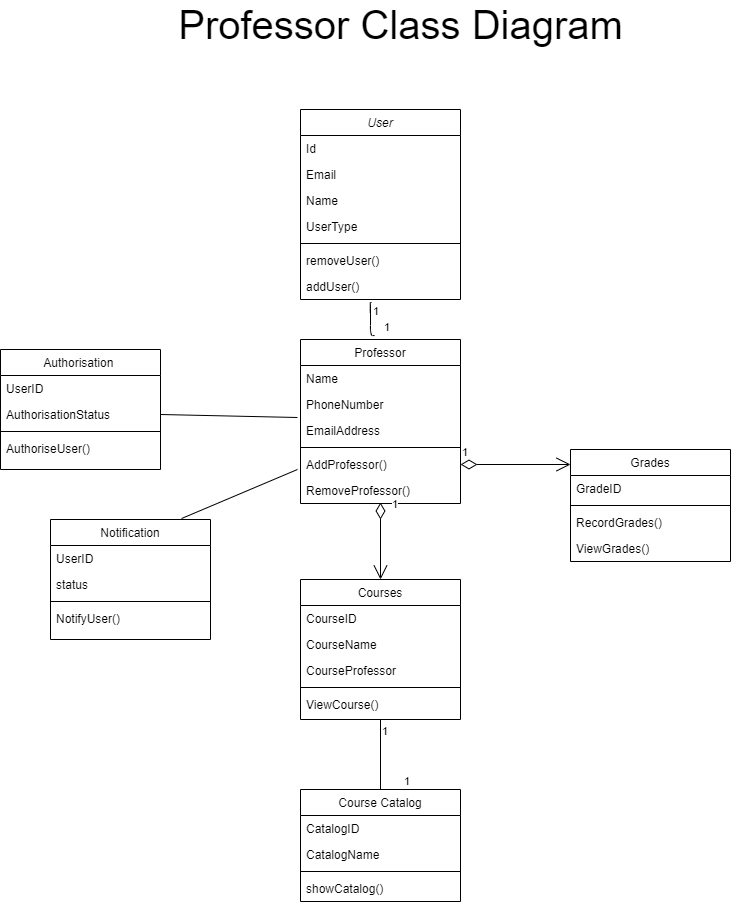

The diagram above was exported from draw.io. Its source (the exported page's mxGraphModel, read from the mxfile embedded in the PNG):
<mxGraphModel dx="2249" dy="1944" grid="1" gridSize="10" guides="1" tooltips="1" connect="1" arrows="1" fold="1" page="1" pageScale="1" pageWidth="827" pageHeight="1169" math="0" shadow="0">
  <root>
    <mxCell id="WIyWlLk6GJQsqaUBKTNV-0" />
    <mxCell id="WIyWlLk6GJQsqaUBKTNV-1" parent="WIyWlLk6GJQsqaUBKTNV-0" />
    <mxCell id="IrrBFyHgQtjeZ-LCKBO9-18" value="" style="endArrow=none;html=1;edgeStyle=orthogonalEdgeStyle;exitX=0.5;exitY=1;exitDx=0;exitDy=0;entryX=0.5;entryY=0;entryDx=0;entryDy=0;" parent="WIyWlLk6GJQsqaUBKTNV-1" source="IrrBFyHgQtjeZ-LCKBO9-3" target="IrrBFyHgQtjeZ-LCKBO9-6" edge="1">
      <mxGeometry relative="1" as="geometry">
        <mxPoint x="330" y="330" as="sourcePoint" />
        <mxPoint x="490" y="330" as="targetPoint" />
      </mxGeometry>
    </mxCell>
    <mxCell id="IrrBFyHgQtjeZ-LCKBO9-19" value="1" style="edgeLabel;resizable=0;html=1;align=left;verticalAlign=bottom;" parent="IrrBFyHgQtjeZ-LCKBO9-18" connectable="0" vertex="1">
      <mxGeometry x="-1" relative="1" as="geometry">
        <mxPoint y="20" as="offset" />
      </mxGeometry>
    </mxCell>
    <mxCell id="IrrBFyHgQtjeZ-LCKBO9-20" value="1" style="edgeLabel;resizable=0;html=1;align=right;verticalAlign=bottom;" parent="IrrBFyHgQtjeZ-LCKBO9-18" connectable="0" vertex="1">
      <mxGeometry x="1" relative="1" as="geometry">
        <mxPoint x="30" as="offset" />
      </mxGeometry>
    </mxCell>
    <mxCell id="zkfFHV4jXpPFQw0GAbJ--0" value="User" style="swimlane;fontStyle=2;align=center;verticalAlign=top;childLayout=stackLayout;horizontal=1;startSize=26;horizontalStack=0;resizeParent=1;resizeLast=0;collapsible=1;marginBottom=0;rounded=0;shadow=0;strokeWidth=1;" parent="WIyWlLk6GJQsqaUBKTNV-1" vertex="1">
      <mxGeometry x="120" y="30" width="160" height="190" as="geometry">
        <mxRectangle x="230" y="140" width="160" height="26" as="alternateBounds" />
      </mxGeometry>
    </mxCell>
    <mxCell id="zkfFHV4jXpPFQw0GAbJ--1" value="Id" style="text;align=left;verticalAlign=top;spacingLeft=4;spacingRight=4;overflow=hidden;rotatable=0;points=[[0,0.5],[1,0.5]];portConstraint=eastwest;" parent="zkfFHV4jXpPFQw0GAbJ--0" vertex="1">
      <mxGeometry y="26" width="160" height="26" as="geometry" />
    </mxCell>
    <mxCell id="zkfFHV4jXpPFQw0GAbJ--2" value="Email" style="text;align=left;verticalAlign=top;spacingLeft=4;spacingRight=4;overflow=hidden;rotatable=0;points=[[0,0.5],[1,0.5]];portConstraint=eastwest;rounded=0;shadow=0;html=0;" parent="zkfFHV4jXpPFQw0GAbJ--0" vertex="1">
      <mxGeometry y="52" width="160" height="26" as="geometry" />
    </mxCell>
    <mxCell id="zkfFHV4jXpPFQw0GAbJ--3" value="Name" style="text;align=left;verticalAlign=top;spacingLeft=4;spacingRight=4;overflow=hidden;rotatable=0;points=[[0,0.5],[1,0.5]];portConstraint=eastwest;rounded=0;shadow=0;html=0;" parent="zkfFHV4jXpPFQw0GAbJ--0" vertex="1">
      <mxGeometry y="78" width="160" height="26" as="geometry" />
    </mxCell>
    <mxCell id="IrrBFyHgQtjeZ-LCKBO9-23" value="UserType" style="text;align=left;verticalAlign=top;spacingLeft=4;spacingRight=4;overflow=hidden;rotatable=0;points=[[0,0.5],[1,0.5]];portConstraint=eastwest;rounded=0;shadow=0;html=0;" parent="zkfFHV4jXpPFQw0GAbJ--0" vertex="1">
      <mxGeometry y="104" width="160" height="26" as="geometry" />
    </mxCell>
    <mxCell id="zkfFHV4jXpPFQw0GAbJ--4" value="" style="line;html=1;strokeWidth=1;align=left;verticalAlign=middle;spacingTop=-1;spacingLeft=3;spacingRight=3;rotatable=0;labelPosition=right;points=[];portConstraint=eastwest;" parent="zkfFHV4jXpPFQw0GAbJ--0" vertex="1">
      <mxGeometry y="130" width="160" height="8" as="geometry" />
    </mxCell>
    <mxCell id="IrrBFyHgQtjeZ-LCKBO9-24" value="removeUser()" style="text;align=left;verticalAlign=top;spacingLeft=4;spacingRight=4;overflow=hidden;rotatable=0;points=[[0,0.5],[1,0.5]];portConstraint=eastwest;" parent="zkfFHV4jXpPFQw0GAbJ--0" vertex="1">
      <mxGeometry y="138" width="160" height="26" as="geometry" />
    </mxCell>
    <mxCell id="zkfFHV4jXpPFQw0GAbJ--5" value="addUser()" style="text;align=left;verticalAlign=top;spacingLeft=4;spacingRight=4;overflow=hidden;rotatable=0;points=[[0,0.5],[1,0.5]];portConstraint=eastwest;" parent="zkfFHV4jXpPFQw0GAbJ--0" vertex="1">
      <mxGeometry y="164" width="160" height="26" as="geometry" />
    </mxCell>
    <mxCell id="zkfFHV4jXpPFQw0GAbJ--13" value="Professor" style="swimlane;fontStyle=0;align=center;verticalAlign=top;childLayout=stackLayout;horizontal=1;startSize=26;horizontalStack=0;resizeParent=1;resizeLast=0;collapsible=1;marginBottom=0;rounded=0;shadow=0;strokeWidth=1;" parent="WIyWlLk6GJQsqaUBKTNV-1" vertex="1">
      <mxGeometry x="120" y="260" width="160" height="164" as="geometry">
        <mxRectangle x="340" y="380" width="170" height="26" as="alternateBounds" />
      </mxGeometry>
    </mxCell>
    <mxCell id="zkfFHV4jXpPFQw0GAbJ--14" value="Name" style="text;align=left;verticalAlign=top;spacingLeft=4;spacingRight=4;overflow=hidden;rotatable=0;points=[[0,0.5],[1,0.5]];portConstraint=eastwest;" parent="zkfFHV4jXpPFQw0GAbJ--13" vertex="1">
      <mxGeometry y="26" width="160" height="26" as="geometry" />
    </mxCell>
    <mxCell id="IrrBFyHgQtjeZ-LCKBO9-25" value="PhoneNumber" style="text;align=left;verticalAlign=top;spacingLeft=4;spacingRight=4;overflow=hidden;rotatable=0;points=[[0,0.5],[1,0.5]];portConstraint=eastwest;" parent="zkfFHV4jXpPFQw0GAbJ--13" vertex="1">
      <mxGeometry y="52" width="160" height="26" as="geometry" />
    </mxCell>
    <mxCell id="IrrBFyHgQtjeZ-LCKBO9-26" value="EmailAddress" style="text;align=left;verticalAlign=top;spacingLeft=4;spacingRight=4;overflow=hidden;rotatable=0;points=[[0,0.5],[1,0.5]];portConstraint=eastwest;" parent="zkfFHV4jXpPFQw0GAbJ--13" vertex="1">
      <mxGeometry y="78" width="160" height="26" as="geometry" />
    </mxCell>
    <mxCell id="zkfFHV4jXpPFQw0GAbJ--15" value="" style="line;html=1;strokeWidth=1;align=left;verticalAlign=middle;spacingTop=-1;spacingLeft=3;spacingRight=3;rotatable=0;labelPosition=right;points=[];portConstraint=eastwest;" parent="zkfFHV4jXpPFQw0GAbJ--13" vertex="1">
      <mxGeometry y="104" width="160" height="8" as="geometry" />
    </mxCell>
    <mxCell id="IrrBFyHgQtjeZ-LCKBO9-27" value="AddProfessor()" style="text;align=left;verticalAlign=top;spacingLeft=4;spacingRight=4;overflow=hidden;rotatable=0;points=[[0,0.5],[1,0.5]];portConstraint=eastwest;" parent="zkfFHV4jXpPFQw0GAbJ--13" vertex="1">
      <mxGeometry y="112" width="160" height="26" as="geometry" />
    </mxCell>
    <mxCell id="IrrBFyHgQtjeZ-LCKBO9-28" value="RemoveProfessor()" style="text;align=left;verticalAlign=top;spacingLeft=4;spacingRight=4;overflow=hidden;rotatable=0;points=[[0,0.5],[1,0.5]];portConstraint=eastwest;" parent="zkfFHV4jXpPFQw0GAbJ--13" vertex="1">
      <mxGeometry y="138" width="160" height="26" as="geometry" />
    </mxCell>
    <mxCell id="IrrBFyHgQtjeZ-LCKBO9-6" value="Course Catalog" style="swimlane;fontStyle=0;align=center;verticalAlign=top;childLayout=stackLayout;horizontal=1;startSize=26;horizontalStack=0;resizeParent=1;resizeLast=0;collapsible=1;marginBottom=0;rounded=0;shadow=0;strokeWidth=1;" parent="WIyWlLk6GJQsqaUBKTNV-1" vertex="1">
      <mxGeometry x="120" y="710" width="160" height="112" as="geometry">
        <mxRectangle x="340" y="380" width="170" height="26" as="alternateBounds" />
      </mxGeometry>
    </mxCell>
    <mxCell id="IrrBFyHgQtjeZ-LCKBO9-7" value="CatalogID" style="text;align=left;verticalAlign=top;spacingLeft=4;spacingRight=4;overflow=hidden;rotatable=0;points=[[0,0.5],[1,0.5]];portConstraint=eastwest;" parent="IrrBFyHgQtjeZ-LCKBO9-6" vertex="1">
      <mxGeometry y="26" width="160" height="26" as="geometry" />
    </mxCell>
    <mxCell id="IrrBFyHgQtjeZ-LCKBO9-32" value="CatalogName" style="text;align=left;verticalAlign=top;spacingLeft=4;spacingRight=4;overflow=hidden;rotatable=0;points=[[0,0.5],[1,0.5]];portConstraint=eastwest;" parent="IrrBFyHgQtjeZ-LCKBO9-6" vertex="1">
      <mxGeometry y="52" width="160" height="26" as="geometry" />
    </mxCell>
    <mxCell id="IrrBFyHgQtjeZ-LCKBO9-8" value="" style="line;html=1;strokeWidth=1;align=left;verticalAlign=middle;spacingTop=-1;spacingLeft=3;spacingRight=3;rotatable=0;labelPosition=right;points=[];portConstraint=eastwest;" parent="IrrBFyHgQtjeZ-LCKBO9-6" vertex="1">
      <mxGeometry y="78" width="160" height="8" as="geometry" />
    </mxCell>
    <mxCell id="IrrBFyHgQtjeZ-LCKBO9-33" value="showCatalog()" style="text;align=left;verticalAlign=top;spacingLeft=4;spacingRight=4;overflow=hidden;rotatable=0;points=[[0,0.5],[1,0.5]];portConstraint=eastwest;" parent="IrrBFyHgQtjeZ-LCKBO9-6" vertex="1">
      <mxGeometry y="86" width="160" height="26" as="geometry" />
    </mxCell>
    <mxCell id="IrrBFyHgQtjeZ-LCKBO9-37" value="" style="endArrow=none;html=1;edgeStyle=orthogonalEdgeStyle;exitX=0.444;exitY=1.115;exitDx=0;exitDy=0;exitPerimeter=0;entryX=0.463;entryY=-0.024;entryDx=0;entryDy=0;entryPerimeter=0;" parent="WIyWlLk6GJQsqaUBKTNV-1" source="zkfFHV4jXpPFQw0GAbJ--5" target="zkfFHV4jXpPFQw0GAbJ--13" edge="1">
      <mxGeometry relative="1" as="geometry">
        <mxPoint x="330" y="430" as="sourcePoint" />
        <mxPoint x="490" y="430" as="targetPoint" />
        <Array as="points">
          <mxPoint x="190" y="223" />
          <mxPoint x="190" y="256" />
        </Array>
      </mxGeometry>
    </mxCell>
    <mxCell id="IrrBFyHgQtjeZ-LCKBO9-38" value="1" style="edgeLabel;resizable=0;html=1;align=left;verticalAlign=bottom;" parent="IrrBFyHgQtjeZ-LCKBO9-37" connectable="0" vertex="1">
      <mxGeometry x="-1" relative="1" as="geometry">
        <mxPoint y="17.01" as="offset" />
      </mxGeometry>
    </mxCell>
    <mxCell id="IrrBFyHgQtjeZ-LCKBO9-39" value="1" style="edgeLabel;resizable=0;html=1;align=right;verticalAlign=bottom;" parent="IrrBFyHgQtjeZ-LCKBO9-37" connectable="0" vertex="1">
      <mxGeometry x="1" relative="1" as="geometry">
        <mxPoint x="16.14" as="offset" />
      </mxGeometry>
    </mxCell>
    <mxCell id="IrrBFyHgQtjeZ-LCKBO9-43" value="1" style="endArrow=open;html=1;endSize=12;startArrow=diamondThin;startSize=14;startFill=0;edgeStyle=orthogonalEdgeStyle;align=left;verticalAlign=bottom;exitX=1;exitY=0.5;exitDx=0;exitDy=0;" parent="WIyWlLk6GJQsqaUBKTNV-1" source="IrrBFyHgQtjeZ-LCKBO9-27" edge="1">
      <mxGeometry x="-1" y="3" relative="1" as="geometry">
        <mxPoint x="330" y="430" as="sourcePoint" />
        <mxPoint x="390" y="385" as="targetPoint" />
      </mxGeometry>
    </mxCell>
    <mxCell id="IrrBFyHgQtjeZ-LCKBO9-9" value="Grades" style="swimlane;fontStyle=0;align=center;verticalAlign=top;childLayout=stackLayout;horizontal=1;startSize=26;horizontalStack=0;resizeParent=1;resizeLast=0;collapsible=1;marginBottom=0;rounded=0;shadow=0;strokeWidth=1;" parent="WIyWlLk6GJQsqaUBKTNV-1" vertex="1">
      <mxGeometry x="390" y="370" width="160" height="112" as="geometry">
        <mxRectangle x="340" y="380" width="170" height="26" as="alternateBounds" />
      </mxGeometry>
    </mxCell>
    <mxCell id="IrrBFyHgQtjeZ-LCKBO9-21" value="GradeID&#10;" style="text;align=left;verticalAlign=top;spacingLeft=4;spacingRight=4;overflow=hidden;rotatable=0;points=[[0,0.5],[1,0.5]];portConstraint=eastwest;" parent="IrrBFyHgQtjeZ-LCKBO9-9" vertex="1">
      <mxGeometry y="26" width="160" height="26" as="geometry" />
    </mxCell>
    <mxCell id="IrrBFyHgQtjeZ-LCKBO9-11" value="" style="line;html=1;strokeWidth=1;align=left;verticalAlign=middle;spacingTop=-1;spacingLeft=3;spacingRight=3;rotatable=0;labelPosition=right;points=[];portConstraint=eastwest;" parent="IrrBFyHgQtjeZ-LCKBO9-9" vertex="1">
      <mxGeometry y="52" width="160" height="8" as="geometry" />
    </mxCell>
    <mxCell id="IrrBFyHgQtjeZ-LCKBO9-22" value="RecordGrades()" style="text;align=left;verticalAlign=top;spacingLeft=4;spacingRight=4;overflow=hidden;rotatable=0;points=[[0,0.5],[1,0.5]];portConstraint=eastwest;" parent="IrrBFyHgQtjeZ-LCKBO9-9" vertex="1">
      <mxGeometry y="60" width="160" height="26" as="geometry" />
    </mxCell>
    <mxCell id="TTxcloB1J7_uCPDuGZ7t-0" value="ViewGrades()" style="text;align=left;verticalAlign=top;spacingLeft=4;spacingRight=4;overflow=hidden;rotatable=0;points=[[0,0.5],[1,0.5]];portConstraint=eastwest;" vertex="1" parent="IrrBFyHgQtjeZ-LCKBO9-9">
      <mxGeometry y="86" width="160" height="26" as="geometry" />
    </mxCell>
    <mxCell id="IrrBFyHgQtjeZ-LCKBO9-3" value="Courses" style="swimlane;fontStyle=0;align=center;verticalAlign=top;childLayout=stackLayout;horizontal=1;startSize=26;horizontalStack=0;resizeParent=1;resizeLast=0;collapsible=1;marginBottom=0;rounded=0;shadow=0;strokeWidth=1;" parent="WIyWlLk6GJQsqaUBKTNV-1" vertex="1">
      <mxGeometry x="120" y="500" width="160" height="140" as="geometry">
        <mxRectangle x="340" y="380" width="170" height="26" as="alternateBounds" />
      </mxGeometry>
    </mxCell>
    <mxCell id="IrrBFyHgQtjeZ-LCKBO9-4" value="CourseID" style="text;align=left;verticalAlign=top;spacingLeft=4;spacingRight=4;overflow=hidden;rotatable=0;points=[[0,0.5],[1,0.5]];portConstraint=eastwest;" parent="IrrBFyHgQtjeZ-LCKBO9-3" vertex="1">
      <mxGeometry y="26" width="160" height="26" as="geometry" />
    </mxCell>
    <mxCell id="IrrBFyHgQtjeZ-LCKBO9-30" value="CourseName" style="text;align=left;verticalAlign=top;spacingLeft=4;spacingRight=4;overflow=hidden;rotatable=0;points=[[0,0.5],[1,0.5]];portConstraint=eastwest;" parent="IrrBFyHgQtjeZ-LCKBO9-3" vertex="1">
      <mxGeometry y="52" width="160" height="26" as="geometry" />
    </mxCell>
    <mxCell id="IrrBFyHgQtjeZ-LCKBO9-29" value="CourseProfessor" style="text;align=left;verticalAlign=top;spacingLeft=4;spacingRight=4;overflow=hidden;rotatable=0;points=[[0,0.5],[1,0.5]];portConstraint=eastwest;" parent="IrrBFyHgQtjeZ-LCKBO9-3" vertex="1">
      <mxGeometry y="78" width="160" height="26" as="geometry" />
    </mxCell>
    <mxCell id="IrrBFyHgQtjeZ-LCKBO9-5" value="" style="line;html=1;strokeWidth=1;align=left;verticalAlign=middle;spacingTop=-1;spacingLeft=3;spacingRight=3;rotatable=0;labelPosition=right;points=[];portConstraint=eastwest;" parent="IrrBFyHgQtjeZ-LCKBO9-3" vertex="1">
      <mxGeometry y="104" width="160" height="8" as="geometry" />
    </mxCell>
    <mxCell id="IrrBFyHgQtjeZ-LCKBO9-31" value="ViewCourse()" style="text;align=left;verticalAlign=top;spacingLeft=4;spacingRight=4;overflow=hidden;rotatable=0;points=[[0,0.5],[1,0.5]];portConstraint=eastwest;" parent="IrrBFyHgQtjeZ-LCKBO9-3" vertex="1">
      <mxGeometry y="112" width="160" height="26" as="geometry" />
    </mxCell>
    <mxCell id="TTxcloB1J7_uCPDuGZ7t-6" value="1" style="endArrow=open;html=1;endSize=12;startArrow=diamondThin;startSize=14;startFill=0;edgeStyle=orthogonalEdgeStyle;align=left;verticalAlign=bottom;entryX=0.5;entryY=0;entryDx=0;entryDy=0;exitX=0.5;exitY=0.962;exitDx=0;exitDy=0;exitPerimeter=0;" edge="1" parent="WIyWlLk6GJQsqaUBKTNV-1" source="IrrBFyHgQtjeZ-LCKBO9-28" target="IrrBFyHgQtjeZ-LCKBO9-3">
      <mxGeometry x="-0.7143" y="10" relative="1" as="geometry">
        <mxPoint x="200" y="430" as="sourcePoint" />
        <mxPoint x="490" y="570" as="targetPoint" />
        <mxPoint as="offset" />
      </mxGeometry>
    </mxCell>
    <mxCell id="TTxcloB1J7_uCPDuGZ7t-7" value="Authorisation " style="swimlane;fontStyle=0;align=center;verticalAlign=top;childLayout=stackLayout;horizontal=1;startSize=26;horizontalStack=0;resizeParent=1;resizeLast=0;collapsible=1;marginBottom=0;rounded=0;shadow=0;strokeWidth=1;" vertex="1" parent="WIyWlLk6GJQsqaUBKTNV-1">
      <mxGeometry x="-180" y="270" width="160" height="120" as="geometry">
        <mxRectangle x="340" y="380" width="170" height="26" as="alternateBounds" />
      </mxGeometry>
    </mxCell>
    <mxCell id="TTxcloB1J7_uCPDuGZ7t-8" value="UserID" style="text;align=left;verticalAlign=top;spacingLeft=4;spacingRight=4;overflow=hidden;rotatable=0;points=[[0,0.5],[1,0.5]];portConstraint=eastwest;" vertex="1" parent="TTxcloB1J7_uCPDuGZ7t-7">
      <mxGeometry y="26" width="160" height="26" as="geometry" />
    </mxCell>
    <mxCell id="TTxcloB1J7_uCPDuGZ7t-9" value="AuthorisationStatus" style="text;align=left;verticalAlign=top;spacingLeft=4;spacingRight=4;overflow=hidden;rotatable=0;points=[[0,0.5],[1,0.5]];portConstraint=eastwest;" vertex="1" parent="TTxcloB1J7_uCPDuGZ7t-7">
      <mxGeometry y="52" width="160" height="26" as="geometry" />
    </mxCell>
    <mxCell id="TTxcloB1J7_uCPDuGZ7t-11" value="" style="line;html=1;strokeWidth=1;align=left;verticalAlign=middle;spacingTop=-1;spacingLeft=3;spacingRight=3;rotatable=0;labelPosition=right;points=[];portConstraint=eastwest;" vertex="1" parent="TTxcloB1J7_uCPDuGZ7t-7">
      <mxGeometry y="78" width="160" height="8" as="geometry" />
    </mxCell>
    <mxCell id="TTxcloB1J7_uCPDuGZ7t-12" value="AuthoriseUser()" style="text;align=left;verticalAlign=top;spacingLeft=4;spacingRight=4;overflow=hidden;rotatable=0;points=[[0,0.5],[1,0.5]];portConstraint=eastwest;" vertex="1" parent="TTxcloB1J7_uCPDuGZ7t-7">
      <mxGeometry y="86" width="160" height="26" as="geometry" />
    </mxCell>
    <mxCell id="TTxcloB1J7_uCPDuGZ7t-15" value="" style="endArrow=none;html=1;entryX=1;entryY=0.5;entryDx=0;entryDy=0;exitX=-0.019;exitY=1;exitDx=0;exitDy=0;exitPerimeter=0;" edge="1" parent="WIyWlLk6GJQsqaUBKTNV-1" source="IrrBFyHgQtjeZ-LCKBO9-25" target="TTxcloB1J7_uCPDuGZ7t-9">
      <mxGeometry width="50" height="50" relative="1" as="geometry">
        <mxPoint x="190" y="490" as="sourcePoint" />
        <mxPoint x="240" y="440" as="targetPoint" />
      </mxGeometry>
    </mxCell>
    <mxCell id="TTxcloB1J7_uCPDuGZ7t-16" value="Notification" style="swimlane;fontStyle=0;align=center;verticalAlign=top;childLayout=stackLayout;horizontal=1;startSize=26;horizontalStack=0;resizeParent=1;resizeLast=0;collapsible=1;marginBottom=0;rounded=0;shadow=0;strokeWidth=1;" vertex="1" parent="WIyWlLk6GJQsqaUBKTNV-1">
      <mxGeometry x="-130" y="440" width="160" height="120" as="geometry">
        <mxRectangle x="340" y="380" width="170" height="26" as="alternateBounds" />
      </mxGeometry>
    </mxCell>
    <mxCell id="TTxcloB1J7_uCPDuGZ7t-17" value="UserID" style="text;align=left;verticalAlign=top;spacingLeft=4;spacingRight=4;overflow=hidden;rotatable=0;points=[[0,0.5],[1,0.5]];portConstraint=eastwest;" vertex="1" parent="TTxcloB1J7_uCPDuGZ7t-16">
      <mxGeometry y="26" width="160" height="26" as="geometry" />
    </mxCell>
    <mxCell id="TTxcloB1J7_uCPDuGZ7t-18" value="status" style="text;align=left;verticalAlign=top;spacingLeft=4;spacingRight=4;overflow=hidden;rotatable=0;points=[[0,0.5],[1,0.5]];portConstraint=eastwest;" vertex="1" parent="TTxcloB1J7_uCPDuGZ7t-16">
      <mxGeometry y="52" width="160" height="26" as="geometry" />
    </mxCell>
    <mxCell id="TTxcloB1J7_uCPDuGZ7t-19" value="" style="line;html=1;strokeWidth=1;align=left;verticalAlign=middle;spacingTop=-1;spacingLeft=3;spacingRight=3;rotatable=0;labelPosition=right;points=[];portConstraint=eastwest;" vertex="1" parent="TTxcloB1J7_uCPDuGZ7t-16">
      <mxGeometry y="78" width="160" height="8" as="geometry" />
    </mxCell>
    <mxCell id="TTxcloB1J7_uCPDuGZ7t-20" value="NotifyUser()" style="text;align=left;verticalAlign=top;spacingLeft=4;spacingRight=4;overflow=hidden;rotatable=0;points=[[0,0.5],[1,0.5]];portConstraint=eastwest;" vertex="1" parent="TTxcloB1J7_uCPDuGZ7t-16">
      <mxGeometry y="86" width="160" height="26" as="geometry" />
    </mxCell>
    <mxCell id="TTxcloB1J7_uCPDuGZ7t-21" value="" style="endArrow=none;html=1;entryX=-0.019;entryY=-0.308;entryDx=0;entryDy=0;entryPerimeter=0;exitX=0.819;exitY=-0.008;exitDx=0;exitDy=0;exitPerimeter=0;" edge="1" parent="WIyWlLk6GJQsqaUBKTNV-1" source="TTxcloB1J7_uCPDuGZ7t-16" target="IrrBFyHgQtjeZ-LCKBO9-28">
      <mxGeometry width="50" height="50" relative="1" as="geometry">
        <mxPoint x="190" y="490" as="sourcePoint" />
        <mxPoint x="240" y="440" as="targetPoint" />
      </mxGeometry>
    </mxCell>
    <mxCell id="TTxcloB1J7_uCPDuGZ7t-22" value="&lt;font style=&quot;font-size: 40px&quot;&gt;Professor Class Diagram&lt;/font&gt;" style="text;html=1;align=center;verticalAlign=middle;resizable=0;points=[];autosize=1;" vertex="1" parent="WIyWlLk6GJQsqaUBKTNV-1">
      <mxGeometry x="-10" y="-70" width="460" height="30" as="geometry" />
    </mxCell>
  </root>
</mxGraphModel>